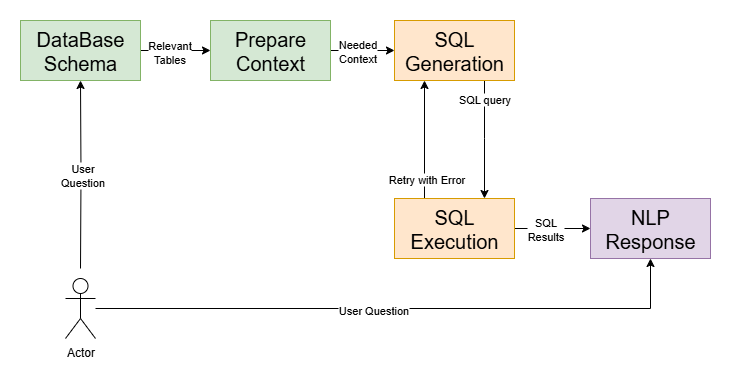

The diagram above was exported from draw.io. Its source (the exported page's mxGraphModel, read from the mxfile embedded in the PNG):
<mxGraphModel dx="1042" dy="626" grid="1" gridSize="10" guides="1" tooltips="1" connect="1" arrows="1" fold="1" page="1" pageScale="1" pageWidth="827" pageHeight="583" math="0" shadow="0">
  <root>
    <mxCell id="0" />
    <mxCell id="1" parent="0" />
    <mxCell id="2sYsYHJWRtLJ1owDVVU6-8" style="edgeStyle=orthogonalEdgeStyle;rounded=0;orthogonalLoop=1;jettySize=auto;html=1;exitX=1;exitY=0.5;exitDx=0;exitDy=0;entryX=0;entryY=0.5;entryDx=0;entryDy=0;" edge="1" parent="1" source="2sYsYHJWRtLJ1owDVVU6-3" target="2sYsYHJWRtLJ1owDVVU6-4">
      <mxGeometry relative="1" as="geometry">
        <Array as="points">
          <mxPoint x="219" y="163" />
          <mxPoint x="219" y="163" />
        </Array>
      </mxGeometry>
    </mxCell>
    <mxCell id="2sYsYHJWRtLJ1owDVVU6-17" value="Relevant&lt;div&gt;Tables&lt;/div&gt;" style="edgeLabel;html=1;align=center;verticalAlign=middle;resizable=0;points=[];" vertex="1" connectable="0" parent="2sYsYHJWRtLJ1owDVVU6-8">
      <mxGeometry x="-0.1886" y="-1" relative="1" as="geometry">
        <mxPoint as="offset" />
      </mxGeometry>
    </mxCell>
    <mxCell id="2sYsYHJWRtLJ1owDVVU6-3" value="&lt;font style=&quot;font-size: 20px;&quot;&gt;DataBase Schema&lt;/font&gt;" style="rounded=0;whiteSpace=wrap;html=1;fillColor=#d5e8d4;strokeColor=#82b366;" vertex="1" parent="1">
      <mxGeometry x="69" y="133" width="120" height="60" as="geometry" />
    </mxCell>
    <mxCell id="2sYsYHJWRtLJ1owDVVU6-9" style="edgeStyle=orthogonalEdgeStyle;rounded=0;orthogonalLoop=1;jettySize=auto;html=1;exitX=1;exitY=0.5;exitDx=0;exitDy=0;entryX=0;entryY=0.5;entryDx=0;entryDy=0;" edge="1" parent="1" source="2sYsYHJWRtLJ1owDVVU6-4" target="2sYsYHJWRtLJ1owDVVU6-6">
      <mxGeometry relative="1" as="geometry" />
    </mxCell>
    <mxCell id="2sYsYHJWRtLJ1owDVVU6-18" value="Needed&lt;div&gt;Context&lt;/div&gt;" style="edgeLabel;html=1;align=center;verticalAlign=middle;resizable=0;points=[];" vertex="1" connectable="0" parent="2sYsYHJWRtLJ1owDVVU6-9">
      <mxGeometry x="-0.175" relative="1" as="geometry">
        <mxPoint as="offset" />
      </mxGeometry>
    </mxCell>
    <mxCell id="2sYsYHJWRtLJ1owDVVU6-4" value="&lt;font style=&quot;font-size: 20px;&quot;&gt;Prepare Context&lt;/font&gt;" style="rounded=0;whiteSpace=wrap;html=1;fillColor=#d5e8d4;strokeColor=#82b366;" vertex="1" parent="1">
      <mxGeometry x="259" y="133" width="120" height="60" as="geometry" />
    </mxCell>
    <mxCell id="2sYsYHJWRtLJ1owDVVU6-11" style="edgeStyle=orthogonalEdgeStyle;rounded=0;orthogonalLoop=1;jettySize=auto;html=1;exitX=0.25;exitY=0;exitDx=0;exitDy=0;entryX=0.25;entryY=1;entryDx=0;entryDy=0;" edge="1" parent="1" source="2sYsYHJWRtLJ1owDVVU6-5" target="2sYsYHJWRtLJ1owDVVU6-6">
      <mxGeometry relative="1" as="geometry" />
    </mxCell>
    <mxCell id="2sYsYHJWRtLJ1owDVVU6-15" value="Retry with Error" style="edgeLabel;html=1;align=center;verticalAlign=middle;resizable=0;points=[];" vertex="1" connectable="0" parent="2sYsYHJWRtLJ1owDVVU6-11">
      <mxGeometry x="0.0576" y="-1" relative="1" as="geometry">
        <mxPoint y="42" as="offset" />
      </mxGeometry>
    </mxCell>
    <mxCell id="2sYsYHJWRtLJ1owDVVU6-12" style="edgeStyle=orthogonalEdgeStyle;rounded=0;orthogonalLoop=1;jettySize=auto;html=1;entryX=0;entryY=0.5;entryDx=0;entryDy=0;" edge="1" parent="1" source="2sYsYHJWRtLJ1owDVVU6-5" target="2sYsYHJWRtLJ1owDVVU6-7">
      <mxGeometry relative="1" as="geometry" />
    </mxCell>
    <mxCell id="2sYsYHJWRtLJ1owDVVU6-19" value="SQL&lt;div&gt;Results&lt;/div&gt;" style="edgeLabel;html=1;align=center;verticalAlign=middle;resizable=0;points=[];" vertex="1" connectable="0" parent="2sYsYHJWRtLJ1owDVVU6-12">
      <mxGeometry x="-0.2" relative="1" as="geometry">
        <mxPoint as="offset" />
      </mxGeometry>
    </mxCell>
    <mxCell id="2sYsYHJWRtLJ1owDVVU6-5" value="&lt;span style=&quot;font-size: 20px;&quot;&gt;SQL Execution&lt;/span&gt;" style="rounded=0;whiteSpace=wrap;html=1;fillColor=#ffe6cc;strokeColor=#d79b00;" vertex="1" parent="1">
      <mxGeometry x="443" y="311" width="120" height="60" as="geometry" />
    </mxCell>
    <mxCell id="2sYsYHJWRtLJ1owDVVU6-10" style="edgeStyle=orthogonalEdgeStyle;rounded=0;orthogonalLoop=1;jettySize=auto;html=1;entryX=0.75;entryY=0;entryDx=0;entryDy=0;exitX=0.75;exitY=1;exitDx=0;exitDy=0;" edge="1" parent="1" source="2sYsYHJWRtLJ1owDVVU6-6" target="2sYsYHJWRtLJ1owDVVU6-5">
      <mxGeometry relative="1" as="geometry">
        <Array as="points">
          <mxPoint x="533" y="251" />
          <mxPoint x="533" y="251" />
        </Array>
      </mxGeometry>
    </mxCell>
    <mxCell id="2sYsYHJWRtLJ1owDVVU6-16" value="SQL query" style="edgeLabel;html=1;align=center;verticalAlign=middle;resizable=0;points=[];" vertex="1" connectable="0" parent="2sYsYHJWRtLJ1owDVVU6-10">
      <mxGeometry x="-0.6169" y="-1" relative="1" as="geometry">
        <mxPoint y="-5" as="offset" />
      </mxGeometry>
    </mxCell>
    <mxCell id="2sYsYHJWRtLJ1owDVVU6-6" value="&lt;font style=&quot;font-size: 20px;&quot;&gt;SQL Generation&lt;/font&gt;" style="rounded=0;whiteSpace=wrap;html=1;fillColor=#ffe6cc;strokeColor=#d79b00;" vertex="1" parent="1">
      <mxGeometry x="443" y="133" width="120" height="60" as="geometry" />
    </mxCell>
    <mxCell id="2sYsYHJWRtLJ1owDVVU6-7" value="&lt;font style=&quot;font-size: 20px;&quot;&gt;NLP Response&lt;/font&gt;" style="rounded=0;whiteSpace=wrap;html=1;fillColor=#e1d5e7;strokeColor=#9673a6;" vertex="1" parent="1">
      <mxGeometry x="639" y="311" width="120" height="60" as="geometry" />
    </mxCell>
    <mxCell id="2sYsYHJWRtLJ1owDVVU6-21" style="edgeStyle=orthogonalEdgeStyle;rounded=0;orthogonalLoop=1;jettySize=auto;html=1;entryX=0.5;entryY=1;entryDx=0;entryDy=0;" edge="1" parent="1" target="2sYsYHJWRtLJ1owDVVU6-3">
      <mxGeometry relative="1" as="geometry">
        <mxPoint x="129" y="381" as="sourcePoint" />
      </mxGeometry>
    </mxCell>
    <mxCell id="2sYsYHJWRtLJ1owDVVU6-25" value="User&lt;div&gt;Question&lt;/div&gt;" style="edgeLabel;html=1;align=center;verticalAlign=middle;resizable=0;points=[];" vertex="1" connectable="0" parent="2sYsYHJWRtLJ1owDVVU6-21">
      <mxGeometry x="-0.0026" y="-1" relative="1" as="geometry">
        <mxPoint x="1" y="1" as="offset" />
      </mxGeometry>
    </mxCell>
    <mxCell id="2sYsYHJWRtLJ1owDVVU6-22" style="edgeStyle=orthogonalEdgeStyle;rounded=0;orthogonalLoop=1;jettySize=auto;html=1;entryX=0.5;entryY=1;entryDx=0;entryDy=0;" edge="1" parent="1" source="2sYsYHJWRtLJ1owDVVU6-20" target="2sYsYHJWRtLJ1owDVVU6-7">
      <mxGeometry relative="1" as="geometry" />
    </mxCell>
    <mxCell id="2sYsYHJWRtLJ1owDVVU6-24" value="User Question" style="edgeLabel;html=1;align=center;verticalAlign=middle;resizable=0;points=[];" vertex="1" connectable="0" parent="2sYsYHJWRtLJ1owDVVU6-22">
      <mxGeometry x="-0.083" y="-1" relative="1" as="geometry">
        <mxPoint as="offset" />
      </mxGeometry>
    </mxCell>
    <mxCell id="2sYsYHJWRtLJ1owDVVU6-20" value="Actor" style="shape=umlActor;verticalLabelPosition=bottom;verticalAlign=top;html=1;outlineConnect=0;" vertex="1" parent="1">
      <mxGeometry x="114" y="391" width="30" height="60" as="geometry" />
    </mxCell>
  </root>
</mxGraphModel>